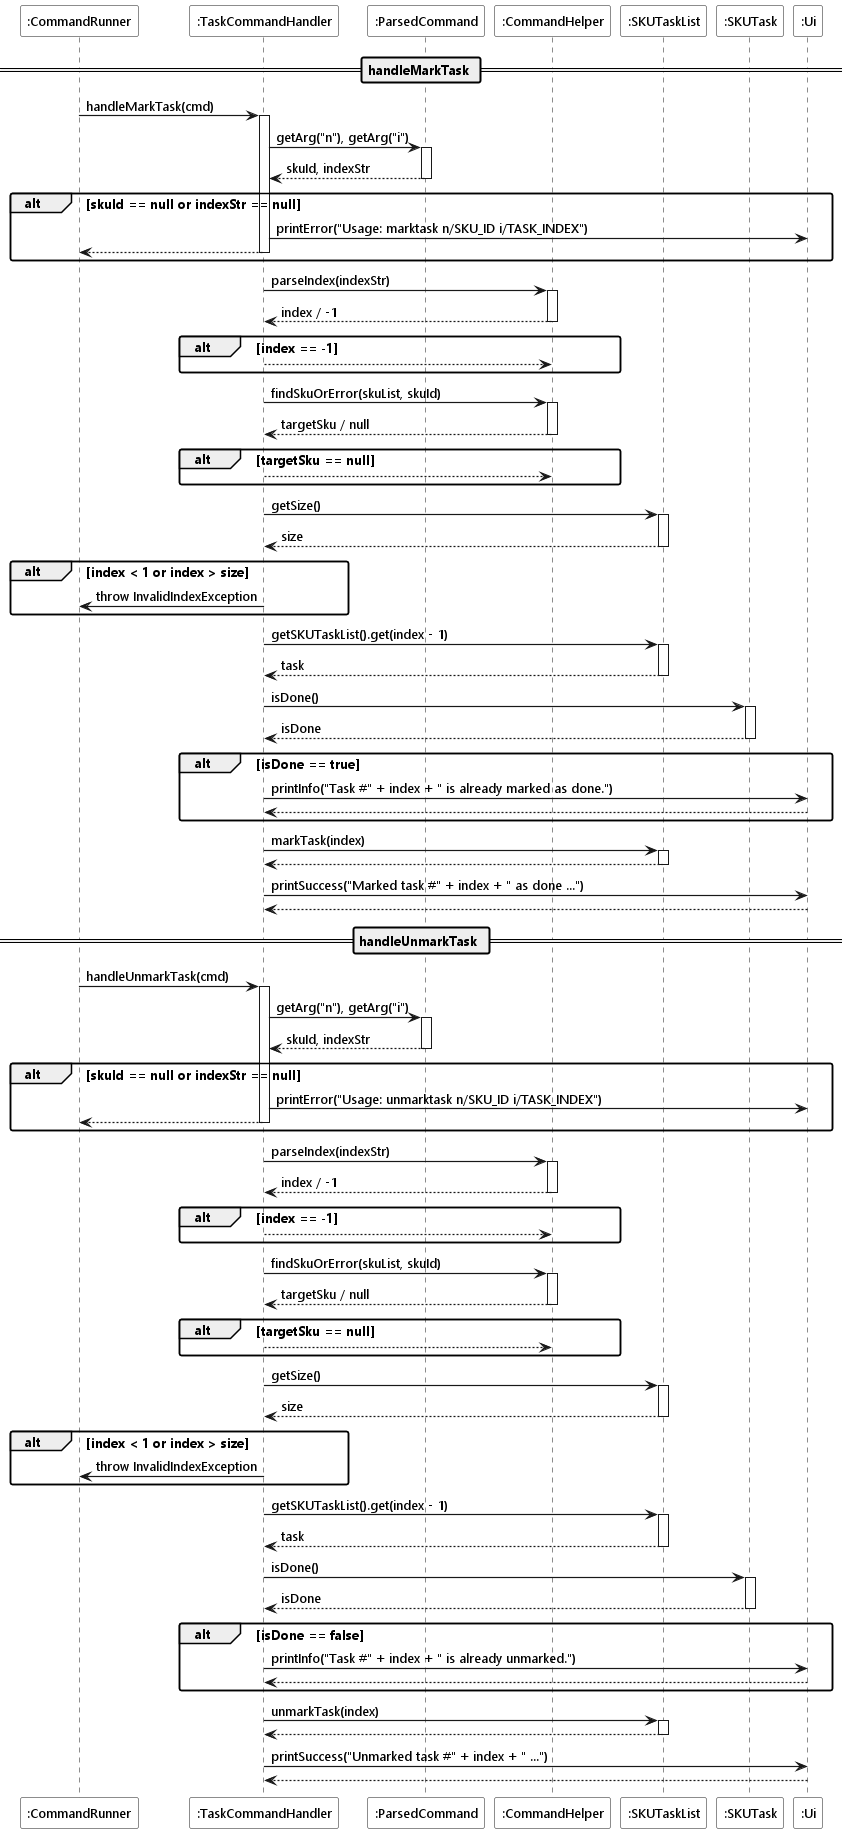

The diagram above was rendered by PlantUML. Its source (embedded in the PNG):
@startuml
!include ../style.puml

Participant ":CommandRunner" as runner LOGIC_COLOR
Participant ":TaskCommandHandler" as handler LOGIC_COLOR_T2
Participant ":ParsedCommand" as cmd LOGIC_COLOR_T1
Participant ":CommandHelper" as helper LOGIC_COLOR_T1
Participant ":SKUTaskList" as taskList MODEL_COLOR_T2
Participant ":SKUTask" as task MODEL_COLOR_T2
Participant ":Ui" as ui UI_COLOR

== handleMarkTask ==

runner -> handler ++ : handleMarkTask(cmd)

handler -> cmd ++ : getArg("n"), getArg("i")
return skuId, indexStr

alt skuId == null or indexStr == null
    handler -> ui : printError("Usage: marktask n/SKU_ID i/TASK_INDEX")
    return
end

handler -> helper ++ : parseIndex(indexStr)
return index / -1

alt index == -1
    return
end

handler -> helper ++ : findSkuOrError(skuList, skuId)
return targetSku / null

alt targetSku == null
    return
end

handler -> taskList ++ : getSize()
return size

alt index < 1 or index > size
    handler -> runner : throw InvalidIndexException
end

handler -> taskList ++ : getSKUTaskList().get(index - 1)
return task

handler -> task ++ : isDone()
return isDone

alt isDone == true
    handler -> ui : printInfo("Task #" + index + " is already marked as done.")
    return
end

handler -> taskList ++ : markTask(index)
return

handler -> ui : printSuccess("Marked task #" + index + " as done ...")

return

== handleUnmarkTask ==

runner -> handler ++ : handleUnmarkTask(cmd)

handler -> cmd ++ : getArg("n"), getArg("i")
return skuId, indexStr

alt skuId == null or indexStr == null
    handler -> ui : printError("Usage: unmarktask n/SKU_ID i/TASK_INDEX")
    return
end

handler -> helper ++ : parseIndex(indexStr)
return index / -1

alt index == -1
    return
end

handler -> helper ++ : findSkuOrError(skuList, skuId)
return targetSku / null

alt targetSku == null
    return
end

handler -> taskList ++ : getSize()
return size

alt index < 1 or index > size
    handler -> runner : throw InvalidIndexException
end

handler -> taskList ++ : getSKUTaskList().get(index - 1)
return task

handler -> task ++ : isDone()
return isDone

alt isDone == false
    handler -> ui : printInfo("Task #" + index + " is already unmarked.")
    return
end

handler -> taskList ++ : unmarkTask(index)
return

handler -> ui : printSuccess("Unmarked task #" + index + " ...")

return
@enduml